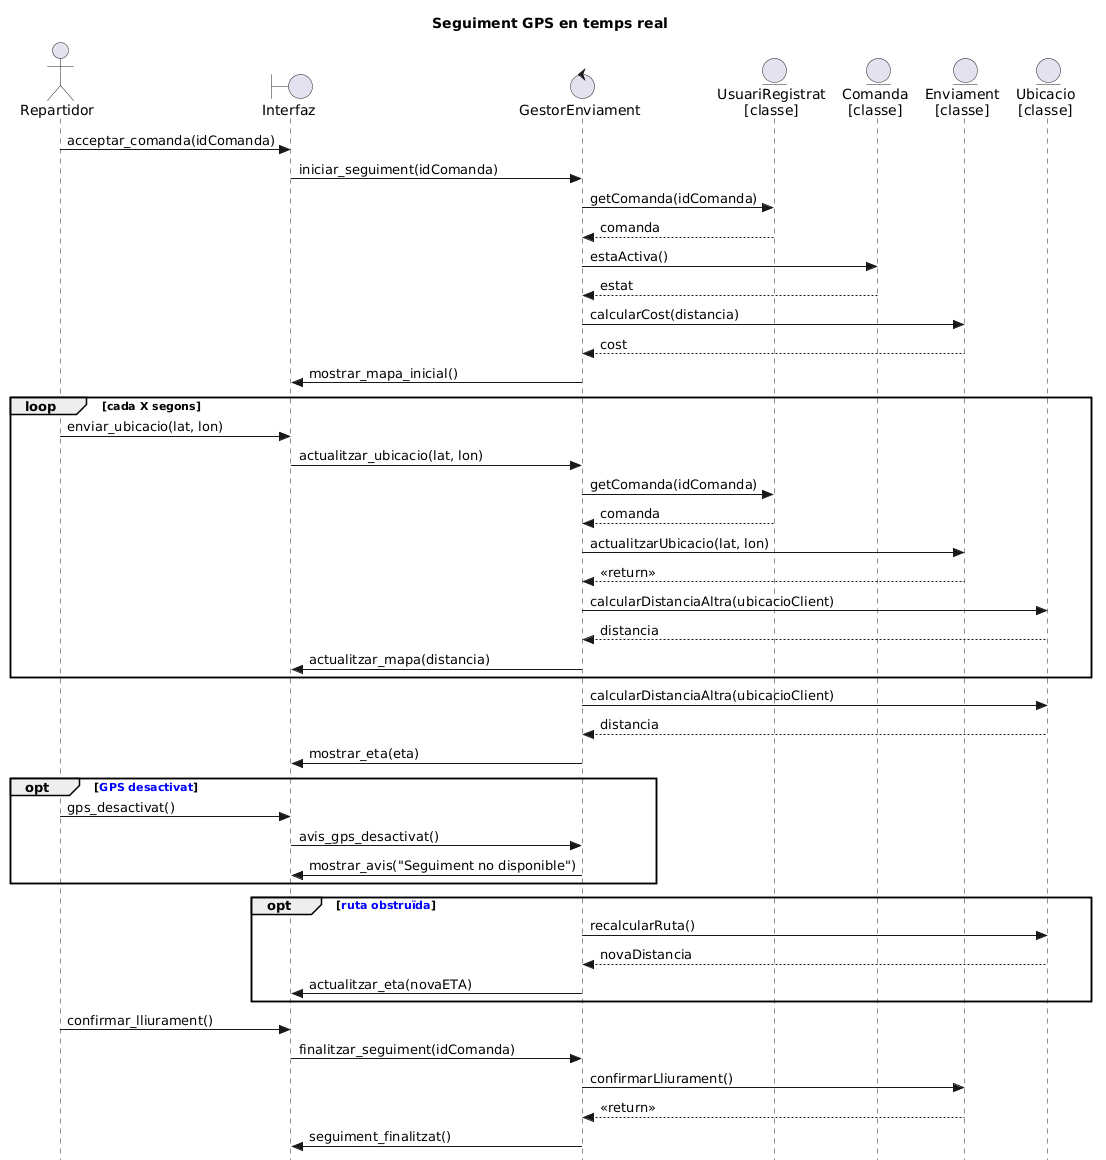

The diagram above was rendered by PlantUML. Its source (embedded in the PNG):
@startuml
skinparam style strictuml
title Seguiment GPS en temps real 

actor Repartidor
boundary Interfaz
control GestorEnviament
entity "UsuariRegistrat\n[classe]" as UsuariRegistrat
entity "Comanda\n[classe]" as Comanda
entity "Enviament\n[classe]" as Enviament
entity "Ubicacio\n[classe]" as Ubicacio

' 1. El repartidor accepta una comanda
Repartidor -> Interfaz : acceptar_comanda(idComanda)
Interfaz -> GestorEnviament : iniciar_seguiment(idComanda)

' --- CASCADA PER OBTENIR COMANDA I ENVIAMENT ---
GestorEnviament -> UsuariRegistrat : getComanda(idComanda)
UsuariRegistrat --> GestorEnviament : comanda

GestorEnviament -> Comanda : estaActiva()
Comanda --> GestorEnviament : estat

GestorEnviament -> Enviament : calcularCost(distancia)
Enviament --> GestorEnviament : cost

GestorEnviament -> Interfaz : mostrar_mapa_inicial()

' 2. El dispositiu envia ubicació cada X segons
loop cada X segons
    Repartidor -> Interfaz : enviar_ubicacio(lat, lon)
    Interfaz -> GestorEnviament : actualitzar_ubicacio(lat, lon)

    ' --- CASCADA PER ACTUALITZAR UBICACIÓ ---
    GestorEnviament -> UsuariRegistrat : getComanda(idComanda)
    UsuariRegistrat --> GestorEnviament : comanda

    GestorEnviament -> Enviament : actualitzarUbicacio(lat, lon)
    Enviament --> GestorEnviament : <<return>>

    GestorEnviament -> Ubicacio : calcularDistanciaAltra(ubicacioClient)
    Ubicacio --> GestorEnviament : distancia

    GestorEnviament -> Interfaz : actualitzar_mapa(distancia)
end

' 4. Càlcul ETA dinàmic
GestorEnviament -> Ubicacio : calcularDistanciaAltra(ubicacioClient)
Ubicacio --> GestorEnviament : distancia

GestorEnviament -> Interfaz : mostrar_eta(eta)

' --- FLUX ALTERNATIU: GPS DESACTIVAT ---
opt <font color=blue><b>GPS desactivat</b></font>
    Repartidor -> Interfaz : gps_desactivat()
    Interfaz -> GestorEnviament : avis_gps_desactivat()

    GestorEnviament -> Interfaz : mostrar_avis("Seguiment no disponible")
end

' --- FLUX ALTERNATIU: RUTA OBSTRUÏDA ---
opt <font color=blue><b>ruta obstruïda</b></font>
    GestorEnviament -> Ubicacio : recalcularRuta()
    Ubicacio --> GestorEnviament : novaDistancia

    GestorEnviament -> Interfaz : actualitzar_eta(novaETA)
end

' 6. Finalització quan el repartidor lliura
Repartidor -> Interfaz : confirmar_lliurament()
Interfaz -> GestorEnviament : finalitzar_seguiment(idComanda)

GestorEnviament -> Enviament : confirmarLliurament()
Enviament --> GestorEnviament : <<return>>

GestorEnviament -> Interfaz : seguiment_finalitzat()
@enduml